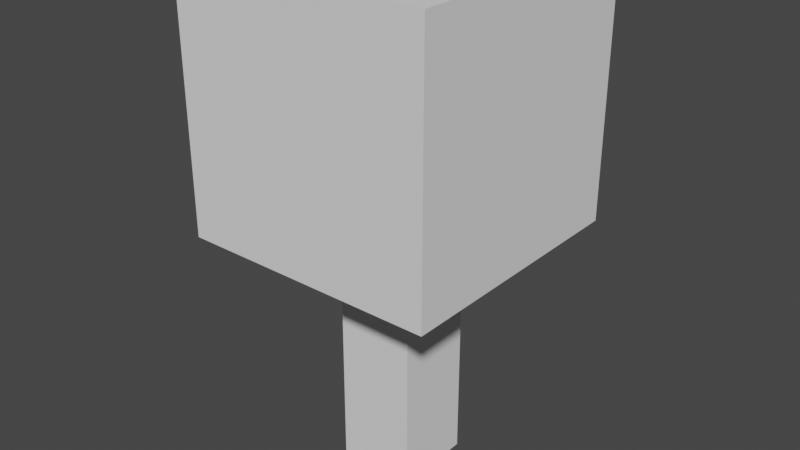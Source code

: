 # Source: Fower01.blend  (saved by Blender 2.80.74; exported with 4.5.12 LTS)
import bpy
from mathutils import Matrix  # noqa: F401  (used for matrix-valued properties, if any)

bpy.ops.wm.read_factory_settings(use_empty=True)
scene = bpy.context.scene
scene.name = 'Scene'

# ---- collections
col_collection = bpy.data.collections.new('Collection'); scene.collection.children.link(col_collection)

# ---- world
world_world = bpy.data.worlds.new('World'); scene.world = world_world
world_world.use_nodes = True; world_world.node_tree.nodes.clear()
_N = world_world.node_tree.nodes; _L = world_world.node_tree.links
n0 = _N.new('ShaderNodeOutputWorld'); n0.name = 'World Output'; n0.location = (300, 300)
n1 = _N.new('ShaderNodeBackground'); n1.name = 'Background'; n1.location = (10, 300)
n1.inputs[0].default_value = (0.05088, 0.05088, 0.05088, 1.0)
_L.new(n1.outputs[0], n0.inputs[0])
n0.is_active_output = True
world_world.color = (0.05088, 0.05088, 0.05088)
world_world.use_sun_shadow = False
world_world.sun_shadow_jitter_overblur = 0.0

# ---- meshes
me_cube_002 = bpy.data.meshes.new('Cube.002')
me_cube_002.from_pydata([(-0.09987, -0.1035, 0.0), (-0.09987, -0.1035, 0.6612), (-0.09987, 0.1087, 0.0), (-0.09987, 0.1087, 0.6612), (0.109, -0.1035, 0.0), (0.109, -0.1035, 0.6612), (0.109, 0.1087, 0.0), (0.109, 0.1087, 0.6612)], [], [(0, 1, 3, 2), (2, 3, 7, 6), (6, 7, 5, 4), (4, 5, 1, 0), (2, 6, 4, 0), (7, 3, 1, 5)])
_uv = me_cube_002.uv_layers.new(name='UVMap')
_uv.uv.foreach_set('vector', [0.375, 0.0, 0.625, 0.0, 0.625, 0.25, 0.375, 0.25, 0.375, 0.25, 0.625, 0.25, 0.625, 0.5, 0.375, 0.5, 0.375, 0.5, 0.625, 0.5, 0.625, 0.75, 0.375, 0.75, 0.375, 0.75, 0.625, 0.75, 0.625, 1.0, 0.375, 1.0, 0.125, 0.5, 0.375, 0.5, 0.375, 0.75, 0.125, 0.75, 0.625, 0.5, 0.875, 0.5, 0.875, 0.75, 0.625, 0.75])
me_cube_002.use_remesh_preserve_volume = False
me_cube_002.use_remesh_preserve_attributes = False
me_cube_002.use_mirror_vertex_groups = False
me_cube_002.update()
me_cube_003 = bpy.data.meshes.new('Cube.003')
me_cube_003.from_pydata([(-1.0, -1.0, -1.0), (-1.0, -1.0, 1.0), (-1.0, 1.0, -1.0), (-1.0, 1.0, 1.0), (1.0, -1.0, -1.0), (1.0, -1.0, 1.0), (1.0, 1.0, -1.0), (1.0, 1.0, 1.0)], [], [(0, 1, 3, 2), (2, 3, 7, 6), (6, 7, 5, 4), (4, 5, 1, 0), (2, 6, 4, 0), (7, 3, 1, 5)])
_uv = me_cube_003.uv_layers.new(name='UVMap')
_uv.uv.foreach_set('vector', [0.375, 0.0, 0.625, 0.0, 0.625, 0.25, 0.375, 0.25, 0.375, 0.25, 0.625, 0.25, 0.625, 0.5, 0.375, 0.5, 0.375, 0.5, 0.625, 0.5, 0.625, 0.75, 0.375, 0.75, 0.375, 0.75, 0.625, 0.75, 0.625, 1.0, 0.375, 1.0, 0.125, 0.5, 0.375, 0.5, 0.375, 0.75, 0.125, 0.75, 0.625, 0.5, 0.875, 0.5, 0.875, 0.75, 0.625, 0.75])
me_cube_003.use_remesh_preserve_volume = False
me_cube_003.use_remesh_preserve_attributes = False
me_cube_003.use_mirror_vertex_groups = False
me_cube_003.update()

# ---- objects
ob_cube = bpy.data.objects.new('Cube', me_cube_002)
ob_cube_001 = bpy.data.objects.new('Cube.001', me_cube_003)

# ---- transforms, parenting, visibility, modifiers, constraints
ob_cube.location = (0.0, 0.0, 0.0)
ob_cube.lineart.crease_threshold = 0.0
ob_cube_001.location = (0.0, 0.0, 0.9983)
ob_cube_001.scale = (0.3393, 0.3393, 0.3393)
ob_cube_001.lineart.crease_threshold = 0.0

# ---- collection membership
col_collection.objects.link(ob_cube)
col_collection.objects.link(ob_cube_001)

# ---- scene / render settings (as saved in the file)
scene.frame_start = 1; scene.frame_end = 250; scene.frame_set(1)
scene.render.engine = 'BLENDER_EEVEE_NEXT'
scene.cycles.use_denoising = False
scene.cycles.samples = 128
scene.cycles.sampling_pattern = 'TABULATED_SOBOL'
scene.cycles.use_adaptive_sampling = False
scene.cycles.use_light_tree = False
scene.view_settings.view_transform = 'Filmic'
bpy.context.view_layer.update()

# ---- added for rendering (the .blend has no active camera and no usable light): camera, sun
cam_auto = bpy.data.cameras.new('AutoCamera')
cam_auto.lens = 50.0
cam_auto.sensor_width = 36.0
cam_auto.clip_end = 1000.0
ob_auto_camera = bpy.data.objects.new('AutoCamera', cam_auto)
scene.collection.objects.link(ob_auto_camera)
ob_auto_camera.location = (1.52313, -1.82775, 1.8873)
ob_auto_camera.rotation_euler = (1.09748, -7.21219e-08, 0.694738)
scene.camera = ob_auto_camera
light_auto_sun = bpy.data.lights.new('AutoSun', 'SUN')
light_auto_sun.energy = 3.0
light_auto_sun.angle = 0.0523599
ob_auto_sun = bpy.data.objects.new('AutoSun', light_auto_sun)
scene.collection.objects.link(ob_auto_sun)
ob_auto_sun.rotation_euler = (0.872665, 0.174533, 0.523599)
bpy.context.view_layer.update()

